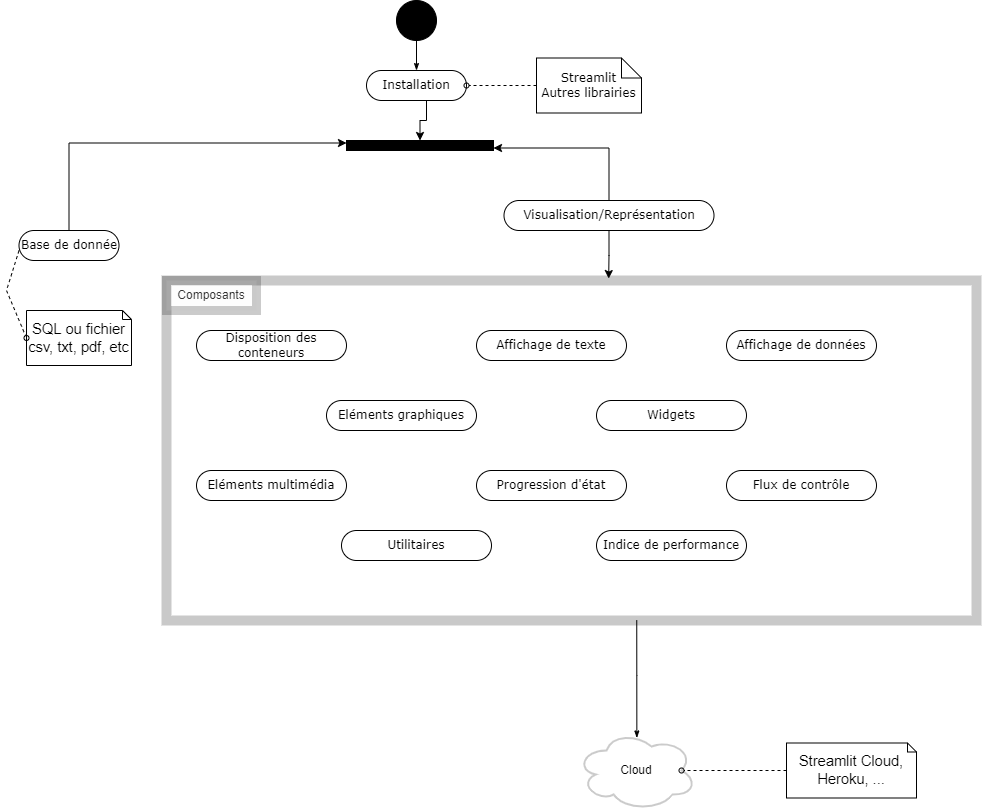

The diagram above was exported from draw.io. Its source (the exported page's mxGraphModel, read from the mxfile embedded in the PNG):
<mxGraphModel dx="1278" dy="489" grid="1" gridSize="10" guides="1" tooltips="1" connect="1" arrows="1" fold="1" page="1" pageScale="1" pageWidth="1169" pageHeight="827" math="0" shadow="0">
  <root>
    <mxCell id="fjlb2JWf_FMShm-niakc-0" />
    <mxCell id="fjlb2JWf_FMShm-niakc-1" parent="fjlb2JWf_FMShm-niakc-0" />
    <mxCell id="cVQUxEcSIWOANcklFhHU-0" style="edgeStyle=orthogonalEdgeStyle;rounded=0;html=1;labelBackgroundColor=none;startArrow=none;startFill=0;startSize=5;endArrow=classicThin;endFill=1;endSize=5;jettySize=auto;orthogonalLoop=1;strokeWidth=1;fontFamily=Verdana;fontSize=12" edge="1" parent="fjlb2JWf_FMShm-niakc-1" source="cVQUxEcSIWOANcklFhHU-1" target="cVQUxEcSIWOANcklFhHU-2">
      <mxGeometry relative="1" as="geometry" />
    </mxCell>
    <mxCell id="cVQUxEcSIWOANcklFhHU-1" value="" style="ellipse;whiteSpace=wrap;html=1;rounded=0;shadow=0;comic=0;labelBackgroundColor=none;strokeWidth=1;fillColor=#000000;fontFamily=Verdana;fontSize=12;align=center;" vertex="1" parent="fjlb2JWf_FMShm-niakc-1">
      <mxGeometry x="400" y="160" width="40" height="40" as="geometry" />
    </mxCell>
    <mxCell id="N6a9MqnDU88orB5I9giA-31" style="edgeStyle=orthogonalEdgeStyle;rounded=0;orthogonalLoop=1;jettySize=auto;html=1;exitX=0.5;exitY=1;exitDx=0;exitDy=0;entryX=0.5;entryY=0;entryDx=0;entryDy=0;" edge="1" parent="fjlb2JWf_FMShm-niakc-1" source="cVQUxEcSIWOANcklFhHU-2" target="or_GlAS9FkKXeVdVW8-f-0">
      <mxGeometry relative="1" as="geometry">
        <Array as="points">
          <mxPoint x="430" y="260" />
          <mxPoint x="430" y="280" />
          <mxPoint x="424" y="280" />
        </Array>
      </mxGeometry>
    </mxCell>
    <mxCell id="cVQUxEcSIWOANcklFhHU-2" value="Installation" style="rounded=1;whiteSpace=wrap;html=1;shadow=0;comic=0;labelBackgroundColor=none;strokeWidth=1;fontFamily=Verdana;fontSize=12;align=center;arcSize=50;" vertex="1" parent="fjlb2JWf_FMShm-niakc-1">
      <mxGeometry x="370" y="230" width="100" height="30" as="geometry" />
    </mxCell>
    <mxCell id="OUGH5N2yVCSf2hxuT6lb-0" value="Streamlit&lt;br&gt;Autres librairies" style="shape=note;whiteSpace=wrap;html=1;rounded=0;shadow=0;comic=0;labelBackgroundColor=none;strokeWidth=1;fontFamily=Verdana;fontSize=12;align=center;size=20;" vertex="1" parent="fjlb2JWf_FMShm-niakc-1">
      <mxGeometry x="540" y="217.5" width="105" height="55" as="geometry" />
    </mxCell>
    <mxCell id="v1Lj2nNSNAlkqufQC0qK-0" style="edgeStyle=none;rounded=0;html=1;dashed=1;labelBackgroundColor=none;startArrow=none;startFill=0;startSize=5;endArrow=oval;endFill=0;endSize=5;jettySize=auto;orthogonalLoop=1;strokeWidth=1;fontFamily=Verdana;fontSize=12;entryX=1;entryY=0.5;entryDx=0;entryDy=0;exitX=0;exitY=0.5;exitDx=0;exitDy=0;exitPerimeter=0;" edge="1" parent="fjlb2JWf_FMShm-niakc-1" source="OUGH5N2yVCSf2hxuT6lb-0" target="cVQUxEcSIWOANcklFhHU-2">
      <mxGeometry relative="1" as="geometry">
        <mxPoint x="694.7435897435898" y="455" as="sourcePoint" />
        <mxPoint x="679.2307692307693" y="400" as="targetPoint" />
      </mxGeometry>
    </mxCell>
    <mxCell id="or_GlAS9FkKXeVdVW8-f-0" value="" style="whiteSpace=wrap;html=1;rounded=0;shadow=0;comic=0;labelBackgroundColor=none;strokeWidth=1;fillColor=#000000;fontFamily=Verdana;fontSize=12;align=center;rotation=0;" vertex="1" parent="fjlb2JWf_FMShm-niakc-1">
      <mxGeometry x="350" y="300" width="147" height="10" as="geometry" />
    </mxCell>
    <mxCell id="N6a9MqnDU88orB5I9giA-4" style="edgeStyle=orthogonalEdgeStyle;rounded=0;orthogonalLoop=1;jettySize=auto;html=1;exitX=0.5;exitY=0;exitDx=0;exitDy=0;entryX=0;entryY=0.25;entryDx=0;entryDy=0;" edge="1" parent="fjlb2JWf_FMShm-niakc-1" source="N6a9MqnDU88orB5I9giA-0" target="or_GlAS9FkKXeVdVW8-f-0">
      <mxGeometry relative="1" as="geometry" />
    </mxCell>
    <mxCell id="N6a9MqnDU88orB5I9giA-0" value="Base de donnée" style="rounded=1;whiteSpace=wrap;html=1;shadow=0;comic=0;labelBackgroundColor=none;strokeWidth=1;fontFamily=Verdana;fontSize=12;align=center;arcSize=50;" vertex="1" parent="fjlb2JWf_FMShm-niakc-1">
      <mxGeometry x="22.5" y="390" width="100" height="30" as="geometry" />
    </mxCell>
    <mxCell id="N6a9MqnDU88orB5I9giA-27" style="edgeStyle=orthogonalEdgeStyle;rounded=0;orthogonalLoop=1;jettySize=auto;html=1;exitX=0.5;exitY=1;exitDx=0;exitDy=0;entryX=0.545;entryY=0.017;entryDx=0;entryDy=0;entryPerimeter=0;" edge="1" parent="fjlb2JWf_FMShm-niakc-1" source="N6a9MqnDU88orB5I9giA-2" target="N6a9MqnDU88orB5I9giA-11">
      <mxGeometry relative="1" as="geometry" />
    </mxCell>
    <mxCell id="D5oGUzdxpoIyaNy0gmIp-0" style="edgeStyle=orthogonalEdgeStyle;rounded=0;orthogonalLoop=1;jettySize=auto;html=1;exitX=0.5;exitY=0;exitDx=0;exitDy=0;entryX=1;entryY=0.75;entryDx=0;entryDy=0;" edge="1" parent="fjlb2JWf_FMShm-niakc-1" source="N6a9MqnDU88orB5I9giA-2" target="or_GlAS9FkKXeVdVW8-f-0">
      <mxGeometry relative="1" as="geometry" />
    </mxCell>
    <mxCell id="N6a9MqnDU88orB5I9giA-2" value="Visualisation/Représentation" style="rounded=1;whiteSpace=wrap;html=1;shadow=0;comic=0;labelBackgroundColor=none;strokeWidth=1;fontFamily=Verdana;fontSize=12;align=center;arcSize=50;" vertex="1" parent="fjlb2JWf_FMShm-niakc-1">
      <mxGeometry x="507.5" y="360" width="210" height="30" as="geometry" />
    </mxCell>
    <mxCell id="N6a9MqnDU88orB5I9giA-7" value="&lt;span id=&quot;docs-internal-guid-92e6efed-7fff-82d1-1c1c-15c25f15736e&quot;&gt;&lt;span style=&quot;font-size: 11pt ; font-family: &amp;#34;arial&amp;#34; ; background-color: transparent ; vertical-align: baseline&quot;&gt;SQL ou fichier csv, txt, pdf, etc&lt;/span&gt;&lt;/span&gt;" style="shape=note;whiteSpace=wrap;html=1;rounded=0;shadow=0;comic=0;labelBackgroundColor=none;strokeWidth=1;fontFamily=Verdana;fontSize=12;align=center;size=9;" vertex="1" parent="fjlb2JWf_FMShm-niakc-1">
      <mxGeometry x="30" y="470" width="105" height="55" as="geometry" />
    </mxCell>
    <mxCell id="N6a9MqnDU88orB5I9giA-9" style="edgeStyle=none;rounded=0;html=1;dashed=1;labelBackgroundColor=none;startArrow=none;startFill=0;startSize=5;endArrow=oval;endFill=0;endSize=5;jettySize=auto;orthogonalLoop=1;strokeWidth=1;fontFamily=Verdana;fontSize=12;entryX=0;entryY=0.5;entryDx=0;entryDy=0;exitX=0;exitY=0.667;exitDx=0;exitDy=0;exitPerimeter=0;entryPerimeter=0;" edge="1" parent="fjlb2JWf_FMShm-niakc-1" source="N6a9MqnDU88orB5I9giA-0" target="N6a9MqnDU88orB5I9giA-7">
      <mxGeometry relative="1" as="geometry">
        <mxPoint x="100" y="300" as="sourcePoint" />
        <mxPoint x="10" y="342.5" as="targetPoint" />
        <Array as="points">
          <mxPoint x="10" y="450" />
        </Array>
      </mxGeometry>
    </mxCell>
    <mxCell id="N6a9MqnDU88orB5I9giA-11" value="" style="rounded=0;whiteSpace=wrap;html=1;opacity=21;strokeWidth=10;perimeterSpacing=8;" vertex="1" parent="fjlb2JWf_FMShm-niakc-1">
      <mxGeometry x="170" y="440" width="810" height="340" as="geometry" />
    </mxCell>
    <mxCell id="N6a9MqnDU88orB5I9giA-12" value="Disposition des conteneurs" style="rounded=1;whiteSpace=wrap;html=1;shadow=0;comic=0;labelBackgroundColor=none;strokeWidth=1;fontFamily=Verdana;fontSize=12;align=center;arcSize=50;" vertex="1" parent="fjlb2JWf_FMShm-niakc-1">
      <mxGeometry x="200" y="490" width="150" height="30" as="geometry" />
    </mxCell>
    <mxCell id="N6a9MqnDU88orB5I9giA-13" value="Affichage de texte" style="rounded=1;whiteSpace=wrap;html=1;shadow=0;comic=0;labelBackgroundColor=none;strokeWidth=1;fontFamily=Verdana;fontSize=12;align=center;arcSize=50;" vertex="1" parent="fjlb2JWf_FMShm-niakc-1">
      <mxGeometry x="480" y="490" width="150" height="30" as="geometry" />
    </mxCell>
    <mxCell id="N6a9MqnDU88orB5I9giA-14" value="Affichage de données" style="rounded=1;whiteSpace=wrap;html=1;shadow=0;comic=0;labelBackgroundColor=none;strokeWidth=1;fontFamily=Verdana;fontSize=12;align=center;arcSize=50;" vertex="1" parent="fjlb2JWf_FMShm-niakc-1">
      <mxGeometry x="730" y="490" width="150" height="30" as="geometry" />
    </mxCell>
    <mxCell id="N6a9MqnDU88orB5I9giA-15" value="Eléments graphiques" style="rounded=1;whiteSpace=wrap;html=1;shadow=0;comic=0;labelBackgroundColor=none;strokeWidth=1;fontFamily=Verdana;fontSize=12;align=center;arcSize=50;" vertex="1" parent="fjlb2JWf_FMShm-niakc-1">
      <mxGeometry x="330" y="560" width="150" height="30" as="geometry" />
    </mxCell>
    <mxCell id="N6a9MqnDU88orB5I9giA-16" value="Widgets" style="rounded=1;whiteSpace=wrap;html=1;shadow=0;comic=0;labelBackgroundColor=none;strokeWidth=1;fontFamily=Verdana;fontSize=12;align=center;arcSize=50;" vertex="1" parent="fjlb2JWf_FMShm-niakc-1">
      <mxGeometry x="600" y="560" width="150" height="30" as="geometry" />
    </mxCell>
    <mxCell id="N6a9MqnDU88orB5I9giA-17" value="Eléments multimédia" style="rounded=1;whiteSpace=wrap;html=1;shadow=0;comic=0;labelBackgroundColor=none;strokeWidth=1;fontFamily=Verdana;fontSize=12;align=center;arcSize=50;" vertex="1" parent="fjlb2JWf_FMShm-niakc-1">
      <mxGeometry x="200" y="630" width="150" height="30" as="geometry" />
    </mxCell>
    <mxCell id="N6a9MqnDU88orB5I9giA-18" value="Progression d'état" style="rounded=1;whiteSpace=wrap;html=1;shadow=0;comic=0;labelBackgroundColor=none;strokeWidth=1;fontFamily=Verdana;fontSize=12;align=center;arcSize=50;" vertex="1" parent="fjlb2JWf_FMShm-niakc-1">
      <mxGeometry x="480" y="630" width="150" height="30" as="geometry" />
    </mxCell>
    <mxCell id="N6a9MqnDU88orB5I9giA-19" value="Flux de contrôle" style="rounded=1;whiteSpace=wrap;html=1;shadow=0;comic=0;labelBackgroundColor=none;strokeWidth=1;fontFamily=Verdana;fontSize=12;align=center;arcSize=50;" vertex="1" parent="fjlb2JWf_FMShm-niakc-1">
      <mxGeometry x="730" y="630" width="150" height="30" as="geometry" />
    </mxCell>
    <mxCell id="N6a9MqnDU88orB5I9giA-20" value="Utilitaires" style="rounded=1;whiteSpace=wrap;html=1;shadow=0;comic=0;labelBackgroundColor=none;strokeWidth=1;fontFamily=Verdana;fontSize=12;align=center;arcSize=50;" vertex="1" parent="fjlb2JWf_FMShm-niakc-1">
      <mxGeometry x="345" y="690" width="150" height="30" as="geometry" />
    </mxCell>
    <mxCell id="N6a9MqnDU88orB5I9giA-21" value="Indice de performance" style="rounded=1;whiteSpace=wrap;html=1;shadow=0;comic=0;labelBackgroundColor=none;strokeWidth=1;fontFamily=Verdana;fontSize=12;align=center;arcSize=50;" vertex="1" parent="fjlb2JWf_FMShm-niakc-1">
      <mxGeometry x="600" y="690" width="150" height="30" as="geometry" />
    </mxCell>
    <mxCell id="N6a9MqnDU88orB5I9giA-22" value="Composants" style="text;html=1;strokeColor=#0A0A0A;fillColor=#f5f5f5;align=center;verticalAlign=middle;whiteSpace=wrap;rounded=0;opacity=21;strokeWidth=9;fontColor=#333333;" vertex="1" parent="fjlb2JWf_FMShm-niakc-1">
      <mxGeometry x="170" y="440" width="90" height="30" as="geometry" />
    </mxCell>
    <mxCell id="N6a9MqnDU88orB5I9giA-23" value="Cloud" style="ellipse;shape=cloud;whiteSpace=wrap;html=1;strokeColor=#0A0A0A;strokeWidth=2;opacity=21;" vertex="1" parent="fjlb2JWf_FMShm-niakc-1">
      <mxGeometry x="580" y="890" width="120" height="80" as="geometry" />
    </mxCell>
    <mxCell id="N6a9MqnDU88orB5I9giA-25" style="edgeStyle=orthogonalEdgeStyle;rounded=0;html=1;labelBackgroundColor=none;startArrow=none;startFill=0;startSize=5;endArrow=classicThin;endFill=1;endSize=5;jettySize=auto;orthogonalLoop=1;strokeWidth=1;fontFamily=Verdana;fontSize=12;entryX=0.503;entryY=0.093;entryDx=0;entryDy=0;entryPerimeter=0;exitX=0.579;exitY=0.977;exitDx=0;exitDy=0;exitPerimeter=0;" edge="1" parent="fjlb2JWf_FMShm-niakc-1" source="N6a9MqnDU88orB5I9giA-11" target="N6a9MqnDU88orB5I9giA-23">
      <mxGeometry relative="1" as="geometry">
        <mxPoint x="640" y="800" as="sourcePoint" />
        <mxPoint x="639.5" y="874" as="targetPoint" />
        <Array as="points" />
      </mxGeometry>
    </mxCell>
    <mxCell id="N6a9MqnDU88orB5I9giA-28" value="&lt;span id=&quot;docs-internal-guid-92e6efed-7fff-82d1-1c1c-15c25f15736e&quot;&gt;&lt;span style=&quot;font-size: 11pt ; font-family: &amp;#34;arial&amp;#34; ; background-color: transparent ; vertical-align: baseline&quot;&gt;Streamlit Cloud,&lt;br&gt;Heroku, ...&lt;br&gt;&lt;/span&gt;&lt;/span&gt;" style="shape=note;whiteSpace=wrap;html=1;rounded=0;shadow=0;comic=0;labelBackgroundColor=none;strokeWidth=1;fontFamily=Verdana;fontSize=12;align=center;size=9;" vertex="1" parent="fjlb2JWf_FMShm-niakc-1">
      <mxGeometry x="790" y="902.5" width="130" height="55" as="geometry" />
    </mxCell>
    <mxCell id="N6a9MqnDU88orB5I9giA-29" style="edgeStyle=none;rounded=0;html=1;dashed=1;labelBackgroundColor=none;startArrow=none;startFill=0;startSize=5;endArrow=oval;endFill=0;endSize=5;jettySize=auto;orthogonalLoop=1;strokeWidth=1;fontFamily=Verdana;fontSize=12;entryX=0.875;entryY=0.5;entryDx=0;entryDy=0;exitX=0;exitY=0.5;exitDx=0;exitDy=0;exitPerimeter=0;entryPerimeter=0;" edge="1" parent="fjlb2JWf_FMShm-niakc-1" source="N6a9MqnDU88orB5I9giA-28" target="N6a9MqnDU88orB5I9giA-23">
      <mxGeometry relative="1" as="geometry">
        <mxPoint x="770" y="957.5" as="sourcePoint" />
        <mxPoint x="680" y="1000" as="targetPoint" />
      </mxGeometry>
    </mxCell>
  </root>
</mxGraphModel>